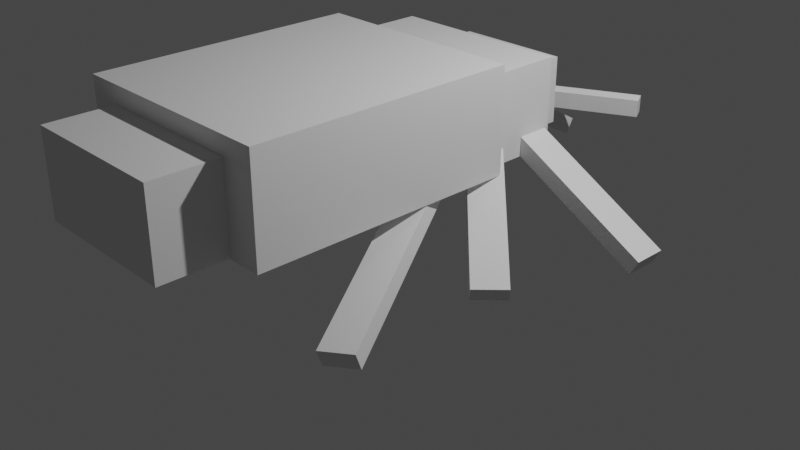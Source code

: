 # Source: Divingbeetle2.blend  (saved by Blender 2.91.10; exported with 4.5.12 LTS)
import bpy
from mathutils import Matrix  # noqa: F401  (used for matrix-valued properties, if any)

bpy.ops.wm.read_factory_settings(use_empty=True)
scene = bpy.context.scene
scene.name = 'Scene'

# ---- collections
col_collection = bpy.data.collections.new('Collection'); scene.collection.children.link(col_collection)

# ---- world
world_world = bpy.data.worlds.new('World'); scene.world = world_world
world_world.use_nodes = True; world_world.node_tree.nodes.clear()
_N = world_world.node_tree.nodes; _L = world_world.node_tree.links
n0 = _N.new('ShaderNodeOutputWorld'); n0.name = 'World Output'; n0.location = (300, 300)
n1 = _N.new('ShaderNodeBackground'); n1.name = 'Background'; n1.location = (10, 300)
n1.inputs[0].default_value = (0.05088, 0.05088, 0.05088, 1.0)
_L.new(n1.outputs[0], n0.inputs[0])
n0.is_active_output = True
world_world.color = (0.05088, 0.05088, 0.05088)
world_world.use_sun_shadow = False
world_world.sun_shadow_jitter_overblur = 0.0

# ---- cameras
cam_camera = bpy.data.cameras.new('Camera')
cam_camera.clip_end = 100.0
cam_camera.ortho_scale = 7.314

# ---- lights
light_light = bpy.data.lights.new('Light', 'POINT')
light_light.transmission_factor = 0.0
light_light.energy = 1000.0
light_light.shadow_soft_size = 0.1
light_light.shadow_maximum_resolution = 0.006
light_light.use_absolute_resolution = True

# ---- meshes
me_w_rfel = bpy.data.meshes.new('Würfel')
me_w_rfel.from_pydata([(0.0, -2.0, 0.0), (0.0, -2.0, 4.0), (0.0, 5.0, 0.0), (0.0, 5.0, 4.0), (5.0, -2.0, 0.0), (5.0, -2.0, 4.0), (5.0, 5.0, 0.0), (5.0, 5.0, 4.0)], [], [(0, 1, 3, 2), (2, 3, 7, 6), (6, 7, 5, 4), (4, 5, 1, 0), (2, 6, 4, 0), (7, 3, 1, 5)])
_uv = me_w_rfel.uv_layers.new(name='UV-Map')
_uv.uv.foreach_set('vector', [0.09375, 0.6719, 0.09375, 0.7031, 0.03906, 0.7031, 0.03906, 0.6719, 0.03906, 0.6719, 0.03906, 0.7031, 0.0, 0.7031, 0.0, 0.6719, 0.1875, 0.6719, 0.1875, 0.7031, 0.1328, 0.7031, 0.1328, 0.6719, 0.1328, 0.6719, 0.1328, 0.7031, 0.09375, 0.7031, 0.09375, 0.6719, 0.09375, 0.7031, 0.09375, 0.7422, 0.1484, 0.7422, 0.1484, 0.7031, 0.03906, 0.7422, 0.03906, 0.7031, 0.09375, 0.7031, 0.09375, 0.7422])
me_w_rfel.use_remesh_fix_poles = True
me_w_rfel.use_remesh_preserve_attributes = False
me_w_rfel.use_mirror_vertex_groups = False
me_w_rfel.update()
me_w_rfel_001 = bpy.data.meshes.new('Würfel.001')
me_w_rfel_001.from_pydata([(-1.0, -4.0, 0.0), (-1.0, -4.0, 5.0), (-1.0, 7.0, 0.0), (-1.0, 7.0, 5.0), (5.0, -4.0, 0.0), (5.0, -4.0, 5.0), (5.0, 7.0, 0.0), (5.0, 7.0, 5.0)], [], [(0, 1, 3, 2), (2, 3, 7, 6), (6, 7, 5, 4), (4, 5, 1, 0), (2, 6, 4, 0), (7, 3, 1, 5)])
_uv = me_w_rfel_001.uv_layers.new(name='UV-Map')
_uv.uv.foreach_set('vector', [0.1328, 0.7422, 0.1328, 0.7812, 0.04688, 0.7812, 0.04688, 0.7422, 0.04688, 0.7422, 0.04688, 0.7812, 0.0, 0.7812, 0.0, 0.7422, 0.2656, 0.7422, 0.2656, 0.7812, 0.1797, 0.7812, 0.1797, 0.7422, 0.1797, 0.7422, 0.1797, 0.7812, 0.1328, 0.7812, 0.1328, 0.7422, 0.1328, 0.7812, 0.1328, 0.8281, 0.2188, 0.8281, 0.2188, 0.7812, 0.04688, 0.8281, 0.04688, 0.7812, 0.1328, 0.7812, 0.1328, 0.8281])
me_w_rfel_001.use_remesh_fix_poles = True
me_w_rfel_001.use_remesh_preserve_attributes = False
me_w_rfel_001.use_mirror_vertex_groups = False
me_w_rfel_001.update()
me_w_rfel_002 = bpy.data.meshes.new('Würfel.002')
me_w_rfel_002.from_pydata([(0.0, -5.0, 0.0), (0.0, -5.0, 6.0), (0.0, 8.0, 0.0), (0.0, 8.0, 6.0), (16.0, -5.0, 0.0), (16.0, -5.0, 6.0), (16.0, 8.0, 0.0), (16.0, 8.0, 6.0)], [], [(0, 1, 3, 2), (2, 3, 7, 6), (6, 7, 5, 4), (4, 5, 1, 0), (2, 6, 4, 0), (7, 3, 1, 5)])
_uv = me_w_rfel_002.uv_layers.new(name='UV-Map')
_uv.uv.foreach_set('vector', [0.2266, 0.8281, 0.2266, 0.875, 0.125, 0.875, 0.125, 0.8281, 0.125, 0.8281, 0.125, 0.875, 0.0, 0.875, 0.0, 0.8281, 0.4531, 0.8281, 0.4531, 0.875, 0.3516, 0.875, 0.3516, 0.8281, 0.3516, 0.8281, 0.3516, 0.875, 0.2266, 0.875, 0.2266, 0.8281, 0.2266, 0.875, 0.2266, 1.0, 0.3281, 1.0, 0.3281, 0.875, 0.125, 1.0, 0.125, 0.875, 0.2266, 0.875, 0.2266, 1.0])
me_w_rfel_002.use_remesh_fix_poles = True
me_w_rfel_002.use_remesh_preserve_attributes = False
me_w_rfel_002.use_mirror_vertex_groups = False
me_w_rfel_002.update()
me_w_rfel_003 = bpy.data.meshes.new('Würfel.003')
me_w_rfel_003.from_pydata([(0.0, -3.0, 0.0), (0.0, -3.0, 5.0), (0.0, 6.0, 0.0), (0.0, 6.0, 5.0), (5.0, -3.0, 0.0), (5.0, -3.0, 5.0), (5.0, 6.0, 0.0), (5.0, 6.0, 5.0)], [], [(0, 1, 3, 2), (2, 3, 7, 6), (6, 7, 5, 4), (4, 5, 1, 0), (2, 6, 4, 0), (7, 3, 1, 5)])
_uv = me_w_rfel_003.uv_layers.new(name='UV-Map')
_uv.uv.foreach_set('vector', [0.3359, 0.6953, 0.3359, 0.7344, 0.2656, 0.7344, 0.2656, 0.6953, 0.2656, 0.6953, 0.2656, 0.7344, 0.2266, 0.7344, 0.2266, 0.6953, 0.4453, 0.6953, 0.4453, 0.7344, 0.375, 0.7344, 0.375, 0.6953, 0.375, 0.6953, 0.375, 0.7344, 0.3359, 0.7344, 0.3359, 0.6953, 0.3359, 0.7344, 0.3359, 0.7734, 0.4062, 0.7734, 0.4062, 0.7344, 0.2656, 0.7734, 0.2656, 0.7344, 0.3359, 0.7344, 0.3359, 0.7734])
me_w_rfel_003.use_remesh_fix_poles = True
me_w_rfel_003.use_remesh_preserve_attributes = False
me_w_rfel_003.use_mirror_vertex_groups = False
me_w_rfel_003.update()
me_w_rfel_004 = bpy.data.meshes.new('Würfel.004')
me_w_rfel_004.from_pydata([(4.0, -1.0, 0.0), (4.0, -1.0, 3.0), (4.0, 4.0, 0.0), (4.0, 4.0, 3.0), (5.0, -1.0, 0.0), (5.0, -1.0, 3.0), (5.0, 4.0, 0.0), (5.0, 4.0, 3.0)], [], [(0, 1, 3, 2), (2, 3, 7, 6), (6, 7, 5, 4), (4, 5, 1, 0), (2, 6, 4, 0), (7, 3, 1, 5)])
_uv = me_w_rfel_004.uv_layers.new(name='UV-Map')
_uv.uv.foreach_set('vector', [0.375, 0.9453, 0.375, 0.9688, 0.3359, 0.9688, 0.3359, 0.9453, 0.3359, 0.9453, 0.3359, 0.9688, 0.3281, 0.9688, 0.3281, 0.9453, 0.4219, 0.9453, 0.4219, 0.9688, 0.3828, 0.9688, 0.3828, 0.9453, 0.3828, 0.9453, 0.3828, 0.9688, 0.375, 0.9688, 0.375, 0.9453, 0.375, 0.9688, 0.375, 0.9766, 0.4141, 0.9766, 0.4141, 0.9688, 0.3359, 0.9766, 0.3359, 0.9688, 0.375, 0.9688, 0.375, 0.9766])
me_w_rfel_004.use_remesh_fix_poles = True
me_w_rfel_004.use_remesh_preserve_attributes = False
me_w_rfel_004.use_mirror_vertex_groups = False
me_w_rfel_004.update()
me_w_rfel_005 = bpy.data.meshes.new('Würfel.005')
me_w_rfel_005.from_pydata([(-1.0, 0.0, 0.0), (-1.0, 0.0, 1.0), (-1.0, 1.0, 0.0), (-1.0, 1.0, 1.0), (6.0, 0.0, 0.0), (6.0, 0.0, 1.0), (6.0, 1.0, 0.0), (6.0, 1.0, 1.0)], [], [(0, 1, 3, 2), (2, 3, 7, 6), (6, 7, 5, 4), (4, 5, 1, 0), (2, 6, 4, 0), (7, 3, 1, 5)])
_uv = me_w_rfel_005.uv_layers.new(name='UV-Map')
_uv.uv.foreach_set('vector', [0.0625, 0.875, 0.0625, 0.8828, 0.05469, 0.8828, 0.05469, 0.875, 0.05469, 0.875, 0.05469, 0.8828, 0.0, 0.8828, 0.0, 0.875, 0.125, 0.875, 0.125, 0.8828, 0.1172, 0.8828, 0.1172, 0.875, 0.1172, 0.875, 0.1172, 0.8828, 0.0625, 0.8828, 0.0625, 0.875, 0.0625, 0.8828, 0.0625, 0.9375, 0.07031, 0.9375, 0.07031, 0.8828, 0.05469, 0.9375, 0.05469, 0.8828, 0.0625, 0.8828, 0.0625, 0.9375])
me_w_rfel_005.use_remesh_fix_poles = True
me_w_rfel_005.use_remesh_preserve_attributes = False
me_w_rfel_005.use_mirror_vertex_groups = False
me_w_rfel_005.update()
me_w_rfel_006 = bpy.data.meshes.new('Würfel.006')
me_w_rfel_006.from_pydata([(-1.0, 0.0, 0.0), (-1.0, 0.0, 1.0), (-1.0, 1.0, 0.0), (-1.0, 1.0, 1.0), (6.0, 0.0, 0.0), (6.0, 0.0, 1.0), (6.0, 1.0, 0.0), (6.0, 1.0, 1.0)], [], [(0, 1, 3, 2), (2, 3, 7, 6), (6, 7, 5, 4), (4, 5, 1, 0), (2, 6, 4, 0), (7, 3, 1, 5)])
_uv = me_w_rfel_006.uv_layers.new(name='UV-Map')
_uv.uv.foreach_set('vector', [0.0625, 0.9375, 0.0625, 0.9453, 0.05469, 0.9453, 0.05469, 0.9375, 0.05469, 0.9375, 0.05469, 0.9453, 0.0, 0.9453, 0.0, 0.9375, 0.125, 0.9375, 0.125, 0.9453, 0.1172, 0.9453, 0.1172, 0.9375, 0.1172, 0.9375, 0.1172, 0.9453, 0.0625, 0.9453, 0.0625, 0.9375, 0.0625, 0.9453, 0.0625, 1.0, 0.07031, 1.0, 0.07031, 0.9453, 0.05469, 1.0, 0.05469, 0.9453, 0.0625, 0.9453, 0.0625, 1.0])
me_w_rfel_006.use_remesh_fix_poles = True
me_w_rfel_006.use_remesh_preserve_attributes = False
me_w_rfel_006.use_mirror_vertex_groups = False
me_w_rfel_006.update()
me_w_rfel_007 = bpy.data.meshes.new('Würfel.007')
me_w_rfel_007.from_pydata([(-1.0, 0.0, 0.0), (-1.0, 0.0, 1.0), (-1.0, 1.0, 0.0), (-1.0, 1.0, 1.0), (3.0, 0.0, 0.0), (3.0, 0.0, 1.0), (3.0, 1.0, 0.0), (3.0, 1.0, 1.0)], [], [(0, 1, 3, 2), (2, 3, 7, 6), (6, 7, 5, 4), (4, 5, 1, 0), (2, 6, 4, 0), (7, 3, 1, 5)])
_uv = me_w_rfel_007.uv_layers.new(name='UV-Map')
_uv.uv.foreach_set('vector', [0.3672, 0.9062, 0.3672, 0.9141, 0.3594, 0.9141, 0.3594, 0.9062, 0.3594, 0.9062, 0.3594, 0.9141, 0.3281, 0.9141, 0.3281, 0.9062, 0.4062, 0.9062, 0.4062, 0.9141, 0.3984, 0.9141, 0.3984, 0.9062, 0.3984, 0.9062, 0.3984, 0.9141, 0.3672, 0.9141, 0.3672, 0.9062, 0.3672, 0.9141, 0.3672, 0.9453, 0.375, 0.9453, 0.375, 0.9141, 0.3594, 0.9453, 0.3594, 0.9141, 0.3672, 0.9141, 0.3672, 0.9453])
me_w_rfel_007.use_remesh_fix_poles = True
me_w_rfel_007.use_remesh_preserve_attributes = False
me_w_rfel_007.use_mirror_vertex_groups = False
me_w_rfel_007.update()
me_w_rfel_008 = bpy.data.meshes.new('Würfel.008')
me_w_rfel_008.from_pydata([(-1.0, 0.0, 0.0), (-1.0, 0.0, 1.0), (-1.0, 1.0, 0.0), (-1.0, 1.0, 1.0), (3.0, 0.0, 0.0), (3.0, 0.0, 1.0), (3.0, 1.0, 0.0), (3.0, 1.0, 1.0)], [], [(0, 1, 3, 2), (2, 3, 7, 6), (6, 7, 5, 4), (4, 5, 1, 0), (2, 6, 4, 0), (7, 3, 1, 5)])
_uv = me_w_rfel_008.uv_layers.new(name='UV-Map')
_uv.uv.foreach_set('vector', [0.1875, 0.7031, 0.1875, 0.7109, 0.1797, 0.7109, 0.1797, 0.7031, 0.1797, 0.7031, 0.1797, 0.7109, 0.1484, 0.7109, 0.1484, 0.7031, 0.2266, 0.7031, 0.2266, 0.7109, 0.2188, 0.7109, 0.2188, 0.7031, 0.2188, 0.7031, 0.2188, 0.7109, 0.1875, 0.7109, 0.1875, 0.7031, 0.1875, 0.7109, 0.1875, 0.7422, 0.1953, 0.7422, 0.1953, 0.7109, 0.1797, 0.7422, 0.1797, 0.7109, 0.1875, 0.7109, 0.1875, 0.7422])
me_w_rfel_008.use_remesh_fix_poles = True
me_w_rfel_008.use_remesh_preserve_attributes = False
me_w_rfel_008.use_mirror_vertex_groups = False
me_w_rfel_008.update()
me_w_rfel_009 = bpy.data.meshes.new('Würfel.009')
me_w_rfel_009.from_pydata([(-1.0, -9.0, 0.0), (-1.0, -9.0, 1.0), (-1.0, 1.0, 0.0), (-1.0, 1.0, 1.0), (1.0, -9.0, 0.0), (1.0, -9.0, 1.0), (1.0, 1.0, 0.0), (1.0, 1.0, 1.0)], [], [(0, 1, 3, 2), (2, 3, 7, 6), (6, 7, 5, 4), (4, 5, 1, 0), (2, 6, 4, 0), (7, 3, 1, 5)])
_uv = me_w_rfel_009.uv_layers.new(name='UV-Map')
_uv.uv.foreach_set('vector', [0.4219, 0.9766, 0.4219, 0.9844, 0.3438, 0.9844, 0.3438, 0.9766, 0.3438, 0.9766, 0.3438, 0.9844, 0.3281, 0.9844, 0.3281, 0.9766, 0.5156, 0.9766, 0.5156, 0.9844, 0.4375, 0.9844, 0.4375, 0.9766, 0.4375, 0.9766, 0.4375, 0.9844, 0.4219, 0.9844, 0.4219, 0.9766, 0.4219, 0.9844, 0.4219, 1.0, 0.5, 1.0, 0.5, 0.9844, 0.3438, 1.0, 0.3438, 0.9844, 0.4219, 0.9844, 0.4219, 1.0])
me_w_rfel_009.use_remesh_fix_poles = True
me_w_rfel_009.use_remesh_preserve_attributes = False
me_w_rfel_009.use_mirror_vertex_groups = False
me_w_rfel_009.update()
me_w_rfel_010 = bpy.data.meshes.new('Würfel.010')
me_w_rfel_010.from_pydata([(-1.0, -9.0, 0.0), (-1.0, -9.0, 1.0), (-1.0, 1.0, 0.0), (-1.0, 1.0, 1.0), (1.0, -9.0, 0.0), (1.0, -9.0, 1.0), (1.0, 1.0, 0.0), (1.0, 1.0, 1.0)], [], [(0, 1, 3, 2), (2, 3, 7, 6), (6, 7, 5, 4), (4, 5, 1, 0), (2, 6, 4, 0), (7, 3, 1, 5)])
_uv = me_w_rfel_010.uv_layers.new(name='UV-Map')
_uv.uv.foreach_set('vector', [0.09375, 0.6484, 0.09375, 0.6562, 0.01562, 0.6562, 0.01562, 0.6484, 0.01562, 0.6484, 0.01562, 0.6562, 0.0, 0.6562, 0.0, 0.6484, 0.1875, 0.6484, 0.1875, 0.6562, 0.1094, 0.6562, 0.1094, 0.6484, 0.1094, 0.6484, 0.1094, 0.6562, 0.09375, 0.6562, 0.09375, 0.6484, 0.09375, 0.6562, 0.09375, 0.6719, 0.1719, 0.6719, 0.1719, 0.6562, 0.01562, 0.6719, 0.01562, 0.6562, 0.09375, 0.6562, 0.09375, 0.6719])
me_w_rfel_010.use_remesh_fix_poles = True
me_w_rfel_010.use_remesh_preserve_attributes = False
me_w_rfel_010.use_mirror_vertex_groups = False
me_w_rfel_010.update()
me_w_rfel_011 = bpy.data.meshes.new('Würfel.011')
me_w_rfel_011.from_pydata([(-1.0, -9.0, 0.0), (-1.0, -9.0, 1.0), (-1.0, 1.0, 0.0), (-1.0, 1.0, 1.0), (1.0, -9.0, 0.0), (1.0, -9.0, 1.0), (1.0, 1.0, 0.0), (1.0, 1.0, 1.0)], [], [(0, 1, 3, 2), (2, 3, 7, 6), (6, 7, 5, 4), (4, 5, 1, 0), (2, 6, 4, 0), (7, 3, 1, 5)])
_uv = me_w_rfel_011.uv_layers.new(name='UV-Map')
_uv.uv.foreach_set('vector', [0.2812, 0.6484, 0.2812, 0.6562, 0.2031, 0.6562, 0.2031, 0.6484, 0.2031, 0.6484, 0.2031, 0.6562, 0.1875, 0.6562, 0.1875, 0.6484, 0.375, 0.6484, 0.375, 0.6562, 0.2969, 0.6562, 0.2969, 0.6484, 0.2969, 0.6484, 0.2969, 0.6562, 0.2812, 0.6562, 0.2812, 0.6484, 0.2812, 0.6562, 0.2812, 0.6719, 0.3594, 0.6719, 0.3594, 0.6562, 0.2031, 0.6719, 0.2031, 0.6562, 0.2812, 0.6562, 0.2812, 0.6719])
me_w_rfel_011.use_remesh_fix_poles = True
me_w_rfel_011.use_remesh_preserve_attributes = False
me_w_rfel_011.use_mirror_vertex_groups = False
me_w_rfel_011.update()
me_w_rfel_012 = bpy.data.meshes.new('Würfel.012')
me_w_rfel_012.from_pydata([(-1.0, -9.0, 0.0), (-1.0, -9.0, 1.0), (-1.0, 1.0, 0.0), (-1.0, 1.0, 1.0), (1.0, -9.0, 0.0), (1.0, -9.0, 1.0), (1.0, 1.0, 0.0), (1.0, 1.0, 1.0)], [], [(0, 1, 3, 2), (2, 3, 7, 6), (6, 7, 5, 4), (4, 5, 1, 0), (2, 6, 4, 0), (7, 3, 1, 5)])
_uv = me_w_rfel_012.uv_layers.new(name='UV-Map')
_uv.uv.foreach_set('vector', [0.2812, 0.6719, 0.2812, 0.6797, 0.2031, 0.6797, 0.2031, 0.6719, 0.2031, 0.6719, 0.2031, 0.6797, 0.1875, 0.6797, 0.1875, 0.6719, 0.375, 0.6719, 0.375, 0.6797, 0.2969, 0.6797, 0.2969, 0.6719, 0.2969, 0.6719, 0.2969, 0.6797, 0.2812, 0.6797, 0.2812, 0.6719, 0.2812, 0.6797, 0.2812, 0.6953, 0.3594, 0.6953, 0.3594, 0.6797, 0.2031, 0.6953, 0.2031, 0.6797, 0.2812, 0.6797, 0.2812, 0.6953])
me_w_rfel_012.use_remesh_fix_poles = True
me_w_rfel_012.use_remesh_preserve_attributes = False
me_w_rfel_012.use_mirror_vertex_groups = False
me_w_rfel_012.update()
me_w_rfel_013 = bpy.data.meshes.new('Würfel.013')
me_w_rfel_013.from_pydata([(-1.0, -11.0, 0.0), (-1.0, -11.0, 1.0), (-1.0, 4.0, 0.0), (-1.0, 4.0, 1.0), (1.0, -11.0, 0.0), (1.0, -11.0, 1.0), (1.0, 4.0, 0.0), (1.0, 4.0, 1.0)], [], [(0, 1, 3, 2), (2, 3, 7, 6), (6, 7, 5, 4), (4, 5, 1, 0), (2, 6, 4, 0), (7, 3, 1, 5)])
_uv = me_w_rfel_013.uv_layers.new(name='UV-Map')
_uv.uv.foreach_set('vector', [0.3516, 0.7812, 0.3516, 0.7891, 0.2344, 0.7891, 0.2344, 0.7812, 0.2344, 0.7812, 0.2344, 0.7891, 0.2188, 0.7891, 0.2188, 0.7812, 0.4844, 0.7812, 0.4844, 0.7891, 0.3672, 0.7891, 0.3672, 0.7812, 0.3672, 0.7812, 0.3672, 0.7891, 0.3516, 0.7891, 0.3516, 0.7812, 0.3516, 0.7891, 0.3516, 0.8047, 0.4688, 0.8047, 0.4688, 0.7891, 0.2344, 0.8047, 0.2344, 0.7891, 0.3516, 0.7891, 0.3516, 0.8047])
me_w_rfel_013.use_remesh_fix_poles = True
me_w_rfel_013.use_remesh_preserve_attributes = False
me_w_rfel_013.use_mirror_vertex_groups = False
me_w_rfel_013.update()
me_w_rfel_014 = bpy.data.meshes.new('Würfel.014')
me_w_rfel_014.from_pydata([(-1.0, -9.0, 0.0), (-1.0, -9.0, 1.0), (-1.0, 6.0, 0.0), (-1.0, 6.0, 1.0), (1.0, -9.0, 0.0), (1.0, -9.0, 1.0), (1.0, 6.0, 0.0), (1.0, 6.0, 1.0)], [], [(0, 1, 3, 2), (2, 3, 7, 6), (6, 7, 5, 4), (4, 5, 1, 0), (2, 6, 4, 0), (7, 3, 1, 5)])
_uv = me_w_rfel_014.uv_layers.new(name='UV-Map')
_uv.uv.foreach_set('vector', [0.3516, 0.8047, 0.3516, 0.8125, 0.2344, 0.8125, 0.2344, 0.8047, 0.2344, 0.8047, 0.2344, 0.8125, 0.2188, 0.8125, 0.2188, 0.8047, 0.4844, 0.8047, 0.4844, 0.8125, 0.3672, 0.8125, 0.3672, 0.8047, 0.3672, 0.8047, 0.3672, 0.8125, 0.3516, 0.8125, 0.3516, 0.8047, 0.3516, 0.8125, 0.3516, 0.8281, 0.4688, 0.8281, 0.4688, 0.8125, 0.2344, 0.8281, 0.2344, 0.8125, 0.3516, 0.8125, 0.3516, 0.8281])
me_w_rfel_014.use_remesh_fix_poles = True
me_w_rfel_014.use_remesh_preserve_attributes = False
me_w_rfel_014.use_mirror_vertex_groups = False
me_w_rfel_014.update()
arm_skelett = bpy.data.armatures.new('Skelett')  # bones are not reproduced
arm_skelett_001 = bpy.data.armatures.new('Skelett.001')  # bones are not reproduced
arm_skelett_002 = bpy.data.armatures.new('Skelett.002')  # bones are not reproduced
arm_skelett_003 = bpy.data.armatures.new('Skelett.003')  # bones are not reproduced
arm_skelett_004 = bpy.data.armatures.new('Skelett.004')  # bones are not reproduced
arm_skelett_005 = bpy.data.armatures.new('Skelett.005')  # bones are not reproduced
arm_skelett_006 = bpy.data.armatures.new('Skelett.006')  # bones are not reproduced

# ---- objects
ob_cube_001 = bpy.data.objects.new('cube.001', me_w_rfel)
ob_cube_002 = bpy.data.objects.new('cube.002', me_w_rfel_001)
ob_cube_003 = bpy.data.objects.new('cube.003', me_w_rfel_002)
ob_cube_004 = bpy.data.objects.new('cube.004', me_w_rfel_003)
ob_cube_005 = bpy.data.objects.new('cube.005', me_w_rfel_004)
ob_cube_006 = bpy.data.objects.new('cube.006', me_w_rfel_005)
ob_cube_007 = bpy.data.objects.new('cube.007', me_w_rfel_006)
ob_cube_008 = bpy.data.objects.new('cube.008', me_w_rfel_007)
ob_cube_009 = bpy.data.objects.new('cube.009', me_w_rfel_008)
ob_cube_010 = bpy.data.objects.new('cube.010', me_w_rfel_009)
ob_cube_011 = bpy.data.objects.new('cube.011', me_w_rfel_010)
ob_cube_012 = bpy.data.objects.new('cube.012', me_w_rfel_011)
ob_cube_013 = bpy.data.objects.new('cube.013', me_w_rfel_012)
ob_cube_014 = bpy.data.objects.new('cube.014', me_w_rfel_013)
ob_cube = bpy.data.objects.new('cube', me_w_rfel_014)
ob_skelett = bpy.data.objects.new('Skelett', arm_skelett)
ob_skelett_001 = bpy.data.objects.new('Skelett.001', arm_skelett_001)
ob_skelett_002 = bpy.data.objects.new('Skelett.002', arm_skelett_002)
ob_skelett_003 = bpy.data.objects.new('Skelett.003', arm_skelett_003)
ob_skelett_004 = bpy.data.objects.new('Skelett.004', arm_skelett_004)
ob_skelett_005 = bpy.data.objects.new('Skelett.005', arm_skelett_005)
ob_skelett_006 = bpy.data.objects.new('Skelett.006', arm_skelett_006)
ob_light = bpy.data.objects.new('Light', light_light)
ob_camera = bpy.data.objects.new('Camera', cam_camera)

# ---- transforms, parenting, visibility, modifiers, constraints
ob_cube_001.parent = ob_skelett
ob_cube_001.matrix_parent_inverse = Matrix(((0.5376, -0.0, 0.0, -0.0), (-0.0, 0.5376, -0.0, 0.0), (0.0, -0.0, 0.5376, -1.291), (-0.0, 0.0, -0.0, 1.0)))
ob_cube_001.location = (-0.283, 1.641, 0.7819)
ob_cube_001.rotation_euler = (0.0, 0.0, -1.572)
ob_cube_001.scale = (0.1747, 0.1747, 0.1747)
ob_cube_001.lineart.crease_threshold = 0.0
_vg = ob_cube_001.vertex_groups.new(name='Bone')
_vg.add([0, 1, 2, 3, 4, 5, 6, 7], 1.0, 'REPLACE')
_m = ob_cube_001.modifiers.new('Skelett', 'ARMATURE')
_m.object = ob_skelett
ob_cube_002.parent = ob_skelett
ob_cube_002.matrix_parent_inverse = Matrix(((0.5376, -0.0, 0.0, -0.0), (-0.0, 0.5376, -0.0, 0.0), (0.0, -0.0, 0.5376, -1.291), (-0.0, 0.0, -0.0, 1.0)))
ob_cube_002.location = (-0.2839, 0.9419, 0.7657)
ob_cube_002.rotation_euler = (0.0, 0.0, -1.572)
ob_cube_002.scale = (0.1747, 0.1747, 0.1824)
ob_cube_002.lineart.crease_threshold = 0.0
_vg = ob_cube_002.vertex_groups.new(name='Bone')
_vg.add([0, 1, 2, 3, 4, 5, 6, 7], 1.0, 'REPLACE')
_m = ob_cube_002.modifiers.new('Skelett', 'ARMATURE')
_m.object = ob_skelett
ob_cube_003.parent = ob_skelett
ob_cube_003.matrix_parent_inverse = Matrix(((0.5376, -0.0, 0.0, -0.0), (-0.0, 0.5376, -0.0, 0.0), (0.0, -0.0, 0.5376, -1.291), (-0.0, 0.0, -0.0, 1.0)))
ob_cube_003.location = (-0.2849, 0.2432, 0.7662)
ob_cube_003.rotation_euler = (0.0, 0.0, -1.572)
ob_cube_003.scale = (0.1747, 0.1747, 0.1794)
ob_cube_003.lineart.crease_threshold = 0.0
_vg = ob_cube_003.vertex_groups.new(name='Bone')
_vg.add([0, 1, 2, 3, 4, 5, 6, 7], 1.0, 'REPLACE')
_m = ob_cube_003.modifiers.new('Skelett', 'ARMATURE')
_m.object = ob_skelett
ob_cube_004.parent = ob_skelett
ob_cube_004.matrix_parent_inverse = Matrix(((0.5376, -0.0, 0.0, -0.0), (-0.0, 0.5376, -0.0, 0.0), (0.0, -0.0, 0.5376, -1.291), (-0.0, 0.0, -0.0, 1.0)))
ob_cube_004.location = (-0.2886, -2.377, 0.7819)
ob_cube_004.rotation_euler = (0.0, 0.0, -1.572)
ob_cube_004.scale = (0.1747, 0.1747, 0.1747)
ob_cube_004.lineart.crease_threshold = 0.0
_vg = ob_cube_004.vertex_groups.new(name='Bone')
_vg.add([0, 1, 2, 3, 4, 5, 6, 7], 1.0, 'REPLACE')
_m = ob_cube_004.modifiers.new('Skelett', 'ARMATURE')
_m.object = ob_skelett
ob_cube_005.parent = ob_skelett
ob_cube_005.matrix_parent_inverse = Matrix(((0.5376, -0.0, 0.0, -0.0), (-0.0, 0.5376, -0.0, 0.0), (0.0, -0.0, 0.5376, -1.291), (-0.0, 0.0, -0.0, 1.0)))
ob_cube_005.location = (-0.2817, 2.514, 0.7819)
ob_cube_005.rotation_euler = (0.0, 0.0, -1.572)
ob_cube_005.scale = (0.1747, 0.1747, 0.1747)
ob_cube_005.lineart.crease_threshold = 0.0
_vg = ob_cube_005.vertex_groups.new(name='Bone')
_vg.add([0, 1, 2, 3, 4, 5, 6, 7], 1.0, 'REPLACE')
_m = ob_cube_005.modifiers.new('Skelett', 'ARMATURE')
_m.object = ob_skelett
ob_cube_006.parent = ob_skelett
ob_cube_006.matrix_parent_inverse = Matrix(((0.5376, -0.0, 0.0, -0.0), (-0.0, 0.5376, -0.0, 0.0), (0.0, -0.0, 0.5376, -1.291), (-0.0, 0.0, -0.0, 1.0)))
ob_cube_006.location = (-1.143, 2.034, 0.8905)
ob_cube_006.rotation_euler = (0.0, -0.0, -0.4325)
ob_cube_006.scale = (0.1747, 0.1747, 0.1747)
ob_cube_006.lineart.crease_threshold = 0.0
_vg = ob_cube_006.vertex_groups.new(name='Bone')
_vg.add([0, 1, 2, 3, 4, 5, 6, 7], 1.0, 'REPLACE')
_m = ob_cube_006.modifiers.new('Skelett', 'ARMATURE')
_m.object = ob_skelett
ob_cube_007.parent = ob_skelett
ob_cube_007.matrix_parent_inverse = Matrix(((0.5376, -0.0, 0.0, -0.0), (-0.0, 0.5376, -0.0, 0.0), (0.0, -0.0, 0.5376, -1.291), (-0.0, 0.0, -0.0, 1.0)))
ob_cube_007.location = (1.033, 2.212, 0.8905)
ob_cube_007.rotation_euler = (0.0, 0.0, -2.67)
ob_cube_007.scale = (0.1747, 0.1747, 0.1747)
ob_cube_007.lineart.crease_threshold = 0.0
_vg = ob_cube_007.vertex_groups.new(name='Bone')
for _i, _w in zip([0, 1, 2, 3, 4, 5, 6, 7], [1.0, 1.0, 1.0, 1.0, 1.0, 1.0, 1.0, 1.0]): _vg.add([_i], _w, 'REPLACE')
_m = ob_cube_007.modifiers.new('Skelett', 'ARMATURE')
_m.object = ob_skelett
ob_cube_008.parent = ob_skelett
ob_cube_008.matrix_parent_inverse = Matrix(((0.5376, -0.0, 0.0, -0.0), (-0.0, 0.5376, -0.0, 0.0), (0.0, -0.0, 0.5376, -1.291), (-0.0, 0.0, -0.0, 1.0)))
ob_cube_008.location = (0.204, 2.004, 0.5346)
ob_cube_008.rotation_euler = (0.0007876, -0.5109, -1.572)
ob_cube_008.scale = (0.1747, 0.1747, 0.1747)
ob_cube_008.lineart.crease_threshold = 0.0
_vg = ob_cube_008.vertex_groups.new(name='Bone')
_vg.add([0, 1, 2, 3, 4, 5, 6, 7], 1.0, 'REPLACE')
_m = ob_cube_008.modifiers.new('Skelett', 'ARMATURE')
_m.object = ob_skelett
ob_cube_009.parent = ob_skelett
ob_cube_009.matrix_parent_inverse = Matrix(((0.5376, -0.0, 0.0, -0.0), (-0.0, 0.5376, -0.0, 0.0), (0.0, -0.0, 0.5376, -1.291), (-0.0, 0.0, -0.0, 1.0)))
ob_cube_009.location = (-0.4264, 2.005, 0.5343)
ob_cube_009.rotation_euler = (0.0007876, -0.5109, -1.572)
ob_cube_009.scale = (0.1747, 0.1747, 0.1747)
ob_cube_009.lineart.crease_threshold = 0.0
_vg = ob_cube_009.vertex_groups.new(name='Bone')
_vg.add([0, 1, 2, 3, 4, 5, 6, 7], 1.0, 'REPLACE')
_m = ob_cube_009.modifiers.new('Skelett', 'ARMATURE')
_m.object = ob_skelett
ob_cube_010.parent = ob_skelett_004
ob_cube_010.matrix_parent_inverse = Matrix(((-0.7976, 0.0, 1.057, -1.553), (0.0, 1.324, 0.0, -1.211), (-1.057, 0.0, -0.7976, -0.2847), (-0.0, -0.0, -0.0, 1.0)))
ob_cube_010.location = (-0.808, 0.9135, 0.782)
ob_cube_010.rotation_euler = (0.5083, 0.0006838, -1.572)
ob_cube_010.scale = (0.1747, 0.1747, 0.1747)
ob_cube_010.lineart.crease_threshold = 0.0
_vg = ob_cube_010.vertex_groups.new(name='Bone')
_vg.add([0, 1, 2, 3, 4, 5, 6, 7], 1.0, 'REPLACE')
_m = ob_cube_010.modifiers.new('Skelett', 'ARMATURE')
_m.object = ob_skelett_004
ob_cube_011.parent = ob_skelett_002
ob_cube_011.matrix_parent_inverse = Matrix(((-0.5709, -0.557, 1.057, -1.203), (-0.9245, 0.9476, 3.457e-08, -1.195), (-0.7563, -0.7379, -0.7976, 0.2651), (0.0, 0.0, -0.0, 1.0)))
ob_cube_011.location = (-0.8086, 0.4186, 0.7817)
ob_cube_011.rotation_euler = (0.5083, 0.0006838, -0.7899)
ob_cube_011.scale = (0.1747, 0.1747, 0.1747)
ob_cube_011.lineart.crease_threshold = 0.0
_vg = ob_cube_011.vertex_groups.new(name='Bone')
_vg.add([0, 1, 2, 3, 4, 5, 6, 7], 1.0, 'REPLACE')
_m = ob_cube_011.modifiers.new('Skelett', 'ARMATURE')
_m.object = ob_skelett_002
ob_cube_012.parent = ob_skelett_003
ob_cube_012.matrix_parent_inverse = Matrix(((-0.5418, 0.0, -1.208, 1.483), (-0.0, 1.324, -0.0, -1.211), (1.208, -0.0, -0.5418, -0.6271), (0.0, -0.0, 0.0, 1.0)))
ob_cube_012.location = (2.161, 0.8946, 0.1003)
ob_cube_012.rotation_euler = (-0.4993, -0.0006727, -1.572)
ob_cube_012.scale = (0.1747, 0.1747, 0.1747)
ob_cube_012.lineart.crease_threshold = 0.0
_vg = ob_cube_012.vertex_groups.new(name='Bone')
_vg.add([0, 1, 2, 3, 4, 5, 6, 7], 1.0, 'REPLACE')
_m = ob_cube_012.modifiers.new('Skelett', 'ARMATURE')
_m.object = ob_skelett_003
ob_cube_013.parent = ob_skelett_001
ob_cube_013.matrix_parent_inverse = Matrix(((-0.3811, 0.385, -1.208, 1.195), (0.9409, 0.9313, 3.457e-08, -1.188), (0.8498, -0.8585, -0.5418, 0.01425), (-0.0, -0.0, 0.0, 1.0)))
ob_cube_013.location = (1.641, -0.4574, 0.1006)
ob_cube_013.rotation_euler = (-0.4993, -0.0006727, -2.34)
ob_cube_013.scale = (0.1747, 0.1747, 0.1747)
ob_cube_013.lineart.crease_threshold = 0.0
_vg = ob_cube_013.vertex_groups.new(name='Bone')
_vg.add([0, 1, 2, 3, 4, 5, 6, 7], 1.0, 'REPLACE')
_m = ob_cube_013.modifiers.new('Skelett', 'ARMATURE')
_m.object = ob_skelett_001
ob_cube_014.parent = ob_skelett_006
ob_cube_014.matrix_parent_inverse = Matrix(((-0.1831, 0.5099, -1.208, 1.415), (1.246, 0.4473, 1.729e-08, -0.9134), (0.4082, -1.137, -0.5418, -0.4294), (-0.0, -0.0, 0.0, 1.0)))
ob_cube_014.location = (1.393, -1.617, 0.2474)
ob_cube_014.rotation_euler = (-0.3097, 0.142, -2.725)
ob_cube_014.scale = (0.1747, 0.1747, 0.1747)
ob_cube_014.lineart.crease_threshold = 0.0
_vg = ob_cube_014.vertex_groups.new(name='Bone')
_vg.add([0, 1, 2, 3, 4, 5, 6, 7], 1.0, 'REPLACE')
_m = ob_cube_014.modifiers.new('Skelett', 'ARMATURE')
_m.object = ob_skelett_006
ob_cube.parent = ob_skelett_005
ob_cube.matrix_parent_inverse = Matrix(((-0.3848, -0.6987, 1.057, -1.563), (-1.16, 0.6386, 0.0, -0.7609), (-0.5097, -0.9255, -0.7976, -0.2114), (0.0, 0.0, -0.0, 1.0)))
ob_cube.location = (-1.111, -0.8313, 0.5251)
ob_cube.rotation_euler = (0.3158, 0.1275, -0.3713)
ob_cube.scale = (0.1747, 0.1747, 0.1747)
ob_cube.lineart.crease_threshold = 0.0
_vg = ob_cube.vertex_groups.new(name='Bone')
_vg.add([0, 1, 2, 3, 4, 5, 6, 7], 1.0, 'REPLACE')
_m = ob_cube.modifiers.new('Skelett', 'ARMATURE')
_m.object = ob_skelett_005
ob_skelett.location = (0.0, 0.0, 2.401)
ob_skelett.scale = (1.86, 1.86, 1.86)
ob_skelett.show_in_front = True
ob_skelett.lineart.crease_threshold = 0.0
ob_skelett_001.location = (0.8905, 0.3756, 0.8279)
ob_skelett_001.rotation_euler = (-0.0, 1.992, -0.7905)
ob_skelett_001.scale = (0.7554, 0.7554, 0.7554)
ob_skelett_001.show_in_front = True
ob_skelett_001.lineart.crease_threshold = 0.0
ob_skelett_002.location = (-0.908, 0.3756, 0.8459)
ob_skelett_002.rotation_euler = (-0.0, -2.217, 0.7731)
ob_skelett_002.scale = (0.7554, 0.7554, 0.7554)
ob_skelett_002.show_in_front = True
ob_skelett_002.lineart.crease_threshold = 0.0
ob_skelett_003.location = (0.8905, 0.9145, 0.8279)
ob_skelett_003.rotation_euler = (-0.0, 1.992, -0.0)
ob_skelett_003.scale = (0.7554, 0.7554, 0.7554)
ob_skelett_003.show_in_front = True
ob_skelett_003.lineart.crease_threshold = 0.0
ob_skelett_004.location = (-0.8785, 0.9145, 0.8068)
ob_skelett_004.rotation_euler = (-0.0, -2.217, -0.0)
ob_skelett_004.scale = (0.7554, 0.7554, 0.7554)
ob_skelett_004.show_in_front = True
ob_skelett_004.lineart.crease_threshold = 0.0
ob_skelett_005.location = (-0.908, -0.4573, 0.8459)
ob_skelett_005.rotation_euler = (-0.0, -2.217, 1.067)
ob_skelett_005.scale = (0.7554, 0.7554, 0.7554)
ob_skelett_005.show_in_front = True
ob_skelett_005.lineart.crease_threshold = 0.0
ob_skelett_006.location = (0.8972, -0.4573, 0.8428)
ob_skelett_006.rotation_euler = (-0.0, 1.992, -1.226)
ob_skelett_006.scale = (0.7554, 0.7554, 0.7554)
ob_skelett_006.show_in_front = True
ob_skelett_006.lineart.crease_threshold = 0.0
ob_light.location = (4.076, 1.005, 5.904)
ob_light.rotation_euler = (0.6503, 0.05522, 1.866)
ob_light.lock_rotations_4d = False
ob_light.empty_display_type = 'ARROWS'
ob_light.color = (0.0, 0.0, 0.0, 0.0)
ob_light.lineart.crease_threshold = 0.0
ob_camera.location = (7.359, -6.926, 4.958)
ob_camera.rotation_euler = (1.109, 0.0, 0.8149)
ob_camera.lock_rotations_4d = False
ob_camera.empty_display_type = 'ARROWS'
ob_camera.color = (0.0, 0.0, 0.0, 0.0)
ob_camera.display_type = 'WIRE'
ob_camera.lineart.crease_threshold = 0.0

# ---- collection membership
scene.collection.objects.link(ob_cube_001)
scene.collection.objects.link(ob_cube_002)
scene.collection.objects.link(ob_cube_003)
scene.collection.objects.link(ob_cube_004)
scene.collection.objects.link(ob_cube_005)
scene.collection.objects.link(ob_cube_006)
scene.collection.objects.link(ob_cube_007)
scene.collection.objects.link(ob_cube_008)
scene.collection.objects.link(ob_cube_009)
scene.collection.objects.link(ob_cube_010)
scene.collection.objects.link(ob_cube_011)
scene.collection.objects.link(ob_cube_012)
scene.collection.objects.link(ob_cube_013)
scene.collection.objects.link(ob_cube_014)
scene.collection.objects.link(ob_cube)
scene.collection.objects.link(ob_skelett)
scene.collection.objects.link(ob_skelett_001)
scene.collection.objects.link(ob_skelett_002)
scene.collection.objects.link(ob_skelett_003)
scene.collection.objects.link(ob_skelett_004)
scene.collection.objects.link(ob_skelett_005)
scene.collection.objects.link(ob_skelett_006)
col_collection.objects.link(ob_light)
col_collection.objects.link(ob_camera)

# ---- scene / render settings (as saved in the file)
scene.camera = ob_camera
scene.frame_start = 1; scene.frame_end = 300; scene.frame_set(1)
scene.render.engine = 'BLENDER_EEVEE_NEXT'
scene.cycles.use_denoising = False
scene.cycles.samples = 128
scene.cycles.sampling_pattern = 'TABULATED_SOBOL'
scene.cycles.use_adaptive_sampling = False
scene.cycles.use_light_tree = False
scene.view_settings.view_transform = 'Filmic'
bpy.context.view_layer.update()
